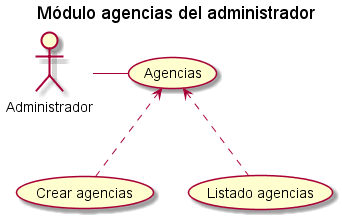

The diagram above was rendered by PlantUML. Its source (embedded in the PNG):
@startuml
title Módulo agencias del administrador

actor Administrador as Admin

(Agencias) as (age)

(Crear agencias) as (cag)
(Listado agencias) as (ag)

'Primer nivel

Admin - (age)
(age)<.-(cag)
(age)<.-(ag)



@enduml